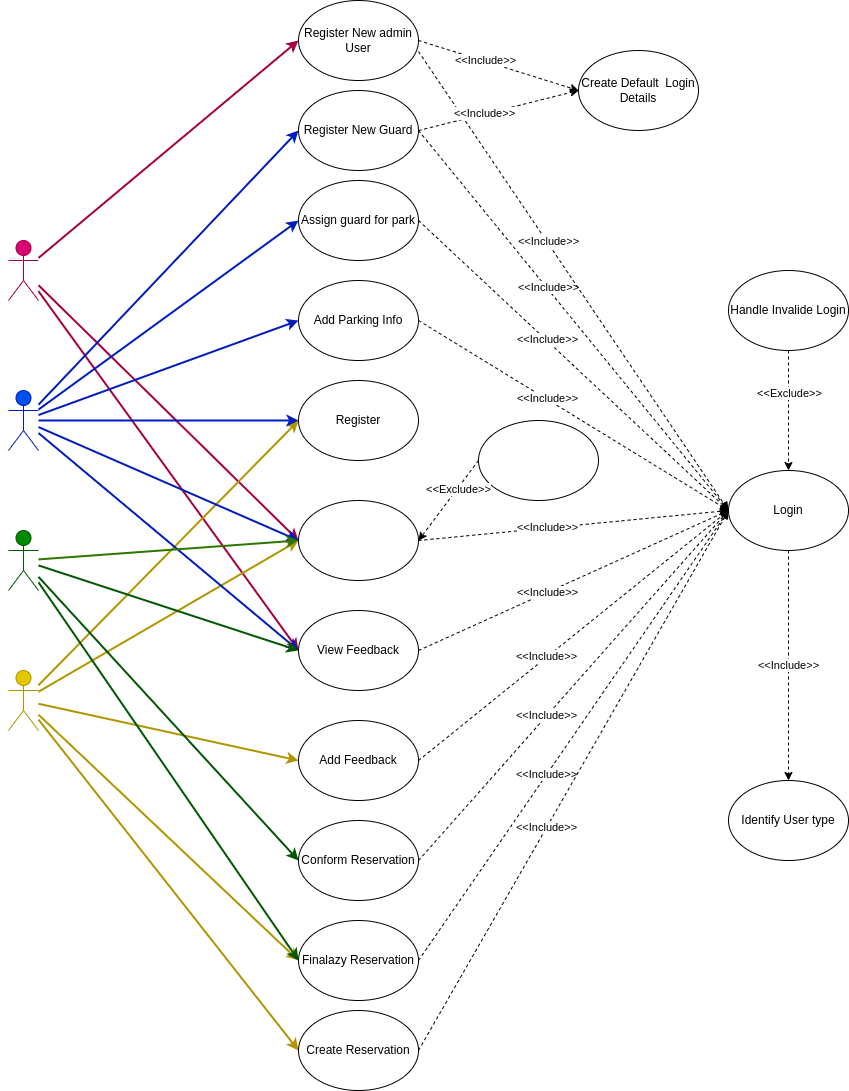

The diagram above was exported from draw.io. Its source (the exported page's mxGraphModel, read from the mxfile embedded in the PNG):
<mxGraphModel dx="1386" dy="800" grid="1" gridSize="10" guides="1" tooltips="1" connect="1" arrows="1" fold="1" page="1" pageScale="1" pageWidth="850" pageHeight="1100" math="0" shadow="0">
  <root>
    <mxCell id="0" />
    <mxCell id="1" parent="0" />
    <mxCell id="34" style="edgeStyle=none;html=1;entryX=0;entryY=0.5;entryDx=0;entryDy=0;fillColor=#d80073;strokeColor=#A50040;strokeWidth=2;" edge="1" parent="1" source="3" target="33">
      <mxGeometry relative="1" as="geometry" />
    </mxCell>
    <mxCell id="63" style="edgeStyle=none;html=1;entryX=0;entryY=0.5;entryDx=0;entryDy=0;strokeWidth=2;fontColor=#ffffff;fillColor=#d80073;strokeColor=#A50040;" edge="1" parent="1" source="3" target="61">
      <mxGeometry relative="1" as="geometry" />
    </mxCell>
    <mxCell id="87" style="edgeStyle=none;html=1;entryX=0;entryY=0.5;entryDx=0;entryDy=0;strokeWidth=2;fontColor=#ffffff;fillColor=#d80073;strokeColor=#A50040;" edge="1" parent="1" source="3" target="78">
      <mxGeometry relative="1" as="geometry" />
    </mxCell>
    <mxCell id="3" value="Admin&lt;br&gt;" style="shape=umlActor;verticalLabelPosition=bottom;verticalAlign=top;html=1;outlineConnect=0;fillColor=#d80073;fontColor=#ffffff;strokeColor=#A50040;" vertex="1" parent="1">
      <mxGeometry x="10" y="240" width="30" height="60" as="geometry" />
    </mxCell>
    <mxCell id="26" style="edgeStyle=none;html=1;entryX=0;entryY=0.5;entryDx=0;entryDy=0;strokeWidth=2;fillColor=#e3c800;strokeColor=#B09500;" edge="1" parent="1" source="4" target="9">
      <mxGeometry relative="1" as="geometry">
        <mxPoint x="380" y="420" as="targetPoint" />
      </mxGeometry>
    </mxCell>
    <mxCell id="32" style="edgeStyle=none;html=1;entryX=0;entryY=0.5;entryDx=0;entryDy=0;strokeWidth=2;fillColor=#e3c800;strokeColor=#B09500;" edge="1" parent="1" source="4" target="16">
      <mxGeometry relative="1" as="geometry" />
    </mxCell>
    <mxCell id="45" style="edgeStyle=none;html=1;entryX=0;entryY=0.5;entryDx=0;entryDy=0;strokeWidth=2;fillColor=#e3c800;strokeColor=#B09500;" edge="1" parent="1" source="4" target="44">
      <mxGeometry relative="1" as="geometry" />
    </mxCell>
    <mxCell id="50" style="edgeStyle=none;html=1;entryX=0;entryY=0.5;entryDx=0;entryDy=0;strokeWidth=2;fillColor=#e3c800;strokeColor=#B09500;" edge="1" parent="1" source="4" target="48">
      <mxGeometry relative="1" as="geometry" />
    </mxCell>
    <mxCell id="90" style="edgeStyle=none;html=1;entryX=0;entryY=0.5;entryDx=0;entryDy=0;strokeWidth=2;fontColor=#ffffff;fillColor=#e3c800;strokeColor=#B09500;" edge="1" parent="1" source="4" target="78">
      <mxGeometry relative="1" as="geometry" />
    </mxCell>
    <mxCell id="4" value="&lt;font color=&quot;#ffffff&quot;&gt;User&lt;/font&gt;" style="shape=umlActor;verticalLabelPosition=bottom;verticalAlign=top;html=1;outlineConnect=0;fillColor=#e3c800;fontColor=#000000;strokeColor=#B09500;" vertex="1" parent="1">
      <mxGeometry x="10" y="670" width="30" height="60" as="geometry" />
    </mxCell>
    <mxCell id="23" style="edgeStyle=none;html=1;entryX=0;entryY=0.5;entryDx=0;entryDy=0;fillColor=#0050ef;strokeColor=#001DBC;strokeWidth=2;" edge="1" parent="1" source="5" target="9">
      <mxGeometry relative="1" as="geometry" />
    </mxCell>
    <mxCell id="35" style="edgeStyle=none;html=1;entryX=0;entryY=0.5;entryDx=0;entryDy=0;fillColor=#0050ef;strokeColor=#001DBC;strokeWidth=2;" edge="1" parent="1" source="5" target="33">
      <mxGeometry relative="1" as="geometry">
        <mxPoint x="290" y="560" as="targetPoint" />
      </mxGeometry>
    </mxCell>
    <mxCell id="41" style="edgeStyle=none;html=1;entryX=0;entryY=0.5;entryDx=0;entryDy=0;fillColor=#0050ef;strokeColor=#001DBC;strokeWidth=2;" edge="1" parent="1" source="5" target="40">
      <mxGeometry relative="1" as="geometry" />
    </mxCell>
    <mxCell id="59" style="edgeStyle=none;html=1;entryX=0;entryY=0.5;entryDx=0;entryDy=0;strokeWidth=2;fontColor=#ffffff;fillColor=#0050ef;strokeColor=#001DBC;" edge="1" parent="1" source="5" target="58">
      <mxGeometry relative="1" as="geometry" />
    </mxCell>
    <mxCell id="64" style="edgeStyle=none;html=1;entryX=0;entryY=0.5;entryDx=0;entryDy=0;strokeWidth=2;fontColor=#ffffff;fillColor=#0050ef;strokeColor=#001DBC;" edge="1" parent="1" source="5" target="62">
      <mxGeometry relative="1" as="geometry" />
    </mxCell>
    <mxCell id="88" style="edgeStyle=none;html=1;entryX=0;entryY=0.5;entryDx=0;entryDy=0;strokeWidth=2;fontColor=#ffffff;fillColor=#0050ef;strokeColor=#001DBC;" edge="1" parent="1" source="5" target="78">
      <mxGeometry relative="1" as="geometry" />
    </mxCell>
    <mxCell id="5" value="Park &lt;br&gt;Owner" style="shape=umlActor;verticalLabelPosition=bottom;verticalAlign=top;html=1;outlineConnect=0;fillColor=#0050ef;fontColor=#ffffff;strokeColor=#001DBC;" vertex="1" parent="1">
      <mxGeometry x="10" y="390" width="30" height="60" as="geometry" />
    </mxCell>
    <mxCell id="36" style="edgeStyle=none;html=1;entryX=0;entryY=0.5;entryDx=0;entryDy=0;fillColor=#008a00;strokeColor=#005700;strokeWidth=2;" edge="1" parent="1" source="6" target="33">
      <mxGeometry relative="1" as="geometry">
        <mxPoint x="370" y="560" as="targetPoint" />
      </mxGeometry>
    </mxCell>
    <mxCell id="47" style="edgeStyle=none;html=1;entryX=0;entryY=0.5;entryDx=0;entryDy=0;fillColor=#008a00;strokeColor=#005700;strokeWidth=2;" edge="1" parent="1" source="6" target="46">
      <mxGeometry relative="1" as="geometry" />
    </mxCell>
    <mxCell id="49" style="edgeStyle=none;html=1;entryX=0;entryY=0.5;entryDx=0;entryDy=0;fillColor=#008a00;strokeColor=#005700;strokeWidth=2;" edge="1" parent="1" source="6" target="48">
      <mxGeometry relative="1" as="geometry" />
    </mxCell>
    <mxCell id="89" style="edgeStyle=none;html=1;entryX=0;entryY=0.5;entryDx=0;entryDy=0;strokeWidth=2;fontColor=#ffffff;fillColor=#60a917;strokeColor=#2D7600;" edge="1" parent="1" source="6" target="78">
      <mxGeometry relative="1" as="geometry" />
    </mxCell>
    <mxCell id="6" value="Security &lt;br&gt;Guard" style="shape=umlActor;verticalLabelPosition=bottom;verticalAlign=top;html=1;outlineConnect=0;fillColor=#008a00;fontColor=#ffffff;strokeColor=#005700;" vertex="1" parent="1">
      <mxGeometry x="10" y="530" width="30" height="60" as="geometry" />
    </mxCell>
    <mxCell id="31" value="&amp;lt;&amp;lt;Include&amp;gt;&amp;gt;" style="edgeStyle=none;html=1;entryX=0.5;entryY=0;entryDx=0;entryDy=0;dashed=1;" edge="1" parent="1" source="8" target="28">
      <mxGeometry relative="1" as="geometry" />
    </mxCell>
    <mxCell id="8" value="Login" style="ellipse;whiteSpace=wrap;html=1;" vertex="1" parent="1">
      <mxGeometry x="730" y="470" width="120" height="80" as="geometry" />
    </mxCell>
    <mxCell id="9" value="Register" style="ellipse;whiteSpace=wrap;html=1;" vertex="1" parent="1">
      <mxGeometry x="300" y="380" width="120" height="80" as="geometry" />
    </mxCell>
    <mxCell id="19" style="edgeStyle=none;html=1;exitX=1;exitY=0.5;exitDx=0;exitDy=0;entryX=0;entryY=0.5;entryDx=0;entryDy=0;dashed=1;" edge="1" parent="1" source="16" target="8">
      <mxGeometry relative="1" as="geometry" />
    </mxCell>
    <mxCell id="20" value="&amp;lt;&amp;lt;Include&amp;gt;&amp;gt;" style="edgeLabel;html=1;align=center;verticalAlign=middle;resizable=0;points=[];" vertex="1" connectable="0" parent="19">
      <mxGeometry x="-0.1736" y="1" relative="1" as="geometry">
        <mxPoint as="offset" />
      </mxGeometry>
    </mxCell>
    <mxCell id="16" value="Add Feedback" style="ellipse;whiteSpace=wrap;html=1;" vertex="1" parent="1">
      <mxGeometry x="300" y="720" width="120" height="80" as="geometry" />
    </mxCell>
    <mxCell id="29" style="edgeStyle=none;html=1;dashed=1;" edge="1" parent="1" source="27" target="8">
      <mxGeometry relative="1" as="geometry" />
    </mxCell>
    <mxCell id="30" value="&amp;lt;&amp;lt;Exclude&amp;gt;&amp;gt;" style="edgeLabel;html=1;align=center;verticalAlign=middle;resizable=0;points=[];" vertex="1" connectable="0" parent="29">
      <mxGeometry x="-0.2995" relative="1" as="geometry">
        <mxPoint as="offset" />
      </mxGeometry>
    </mxCell>
    <mxCell id="27" value="Handle Invalide Login" style="ellipse;whiteSpace=wrap;html=1;" vertex="1" parent="1">
      <mxGeometry x="730" y="270" width="120" height="80" as="geometry" />
    </mxCell>
    <mxCell id="28" value="Identify User type" style="ellipse;whiteSpace=wrap;html=1;" vertex="1" parent="1">
      <mxGeometry x="730" y="780" width="120" height="80" as="geometry" />
    </mxCell>
    <mxCell id="33" value="View Feedback" style="ellipse;whiteSpace=wrap;html=1;" vertex="1" parent="1">
      <mxGeometry x="300" y="610" width="120" height="80" as="geometry" />
    </mxCell>
    <mxCell id="38" style="edgeStyle=none;html=1;exitX=1;exitY=0.5;exitDx=0;exitDy=0;dashed=1;entryX=0;entryY=0.5;entryDx=0;entryDy=0;" edge="1" parent="1" source="33" target="8">
      <mxGeometry relative="1" as="geometry">
        <mxPoint x="430" y="750" as="sourcePoint" />
        <mxPoint x="610" y="500" as="targetPoint" />
      </mxGeometry>
    </mxCell>
    <mxCell id="39" value="&amp;lt;&amp;lt;Include&amp;gt;&amp;gt;" style="edgeLabel;html=1;align=center;verticalAlign=middle;resizable=0;points=[];" vertex="1" connectable="0" parent="38">
      <mxGeometry x="-0.1736" y="1" relative="1" as="geometry">
        <mxPoint as="offset" />
      </mxGeometry>
    </mxCell>
    <mxCell id="40" value="Add Parking Info" style="ellipse;whiteSpace=wrap;html=1;" vertex="1" parent="1">
      <mxGeometry x="300" y="280" width="120" height="80" as="geometry" />
    </mxCell>
    <mxCell id="42" style="edgeStyle=none;html=1;exitX=1;exitY=0.5;exitDx=0;exitDy=0;dashed=1;entryX=0;entryY=0.5;entryDx=0;entryDy=0;" edge="1" parent="1" source="40" target="8">
      <mxGeometry relative="1" as="geometry">
        <mxPoint x="430" y="620" as="sourcePoint" />
        <mxPoint x="640" y="520" as="targetPoint" />
      </mxGeometry>
    </mxCell>
    <mxCell id="43" value="&amp;lt;&amp;lt;Include&amp;gt;&amp;gt;" style="edgeLabel;html=1;align=center;verticalAlign=middle;resizable=0;points=[];" vertex="1" connectable="0" parent="42">
      <mxGeometry x="-0.1736" y="1" relative="1" as="geometry">
        <mxPoint as="offset" />
      </mxGeometry>
    </mxCell>
    <mxCell id="44" value="Create Reservation" style="ellipse;whiteSpace=wrap;html=1;" vertex="1" parent="1">
      <mxGeometry x="300" y="1010" width="120" height="80" as="geometry" />
    </mxCell>
    <mxCell id="46" value="Conform Reservation" style="ellipse;whiteSpace=wrap;html=1;" vertex="1" parent="1">
      <mxGeometry x="300" y="820" width="120" height="80" as="geometry" />
    </mxCell>
    <mxCell id="48" value="Finalazy Reservation" style="ellipse;whiteSpace=wrap;html=1;" vertex="1" parent="1">
      <mxGeometry x="300" y="920" width="120" height="80" as="geometry" />
    </mxCell>
    <mxCell id="51" style="edgeStyle=none;html=1;exitX=1;exitY=0.5;exitDx=0;exitDy=0;dashed=1;entryX=0;entryY=0.5;entryDx=0;entryDy=0;" edge="1" parent="1" source="46" target="8">
      <mxGeometry relative="1" as="geometry">
        <mxPoint x="430" y="740" as="sourcePoint" />
        <mxPoint x="630" y="510" as="targetPoint" />
      </mxGeometry>
    </mxCell>
    <mxCell id="52" value="&amp;lt;&amp;lt;Include&amp;gt;&amp;gt;" style="edgeLabel;html=1;align=center;verticalAlign=middle;resizable=0;points=[];" vertex="1" connectable="0" parent="51">
      <mxGeometry x="-0.1736" y="1" relative="1" as="geometry">
        <mxPoint as="offset" />
      </mxGeometry>
    </mxCell>
    <mxCell id="53" style="edgeStyle=none;html=1;exitX=1;exitY=0.5;exitDx=0;exitDy=0;entryX=0;entryY=0.5;entryDx=0;entryDy=0;dashed=1;" edge="1" parent="1" source="48" target="8">
      <mxGeometry relative="1" as="geometry">
        <mxPoint x="440" y="750" as="sourcePoint" />
        <mxPoint x="650" y="530" as="targetPoint" />
      </mxGeometry>
    </mxCell>
    <mxCell id="54" value="&amp;lt;&amp;lt;Include&amp;gt;&amp;gt;" style="edgeLabel;html=1;align=center;verticalAlign=middle;resizable=0;points=[];" vertex="1" connectable="0" parent="53">
      <mxGeometry x="-0.1736" y="1" relative="1" as="geometry">
        <mxPoint as="offset" />
      </mxGeometry>
    </mxCell>
    <mxCell id="55" style="edgeStyle=none;html=1;exitX=1;exitY=0.5;exitDx=0;exitDy=0;entryX=0;entryY=0.5;entryDx=0;entryDy=0;dashed=1;" edge="1" parent="1" source="44" target="8">
      <mxGeometry relative="1" as="geometry">
        <mxPoint x="450" y="760" as="sourcePoint" />
        <mxPoint x="660" y="540" as="targetPoint" />
      </mxGeometry>
    </mxCell>
    <mxCell id="56" value="&amp;lt;&amp;lt;Include&amp;gt;&amp;gt;" style="edgeLabel;html=1;align=center;verticalAlign=middle;resizable=0;points=[];" vertex="1" connectable="0" parent="55">
      <mxGeometry x="-0.1736" y="1" relative="1" as="geometry">
        <mxPoint as="offset" />
      </mxGeometry>
    </mxCell>
    <mxCell id="58" value="Assign guard for park" style="ellipse;whiteSpace=wrap;html=1;" vertex="1" parent="1">
      <mxGeometry x="300" y="180" width="120" height="80" as="geometry" />
    </mxCell>
    <mxCell id="61" value="Register New admin User" style="ellipse;whiteSpace=wrap;html=1;" vertex="1" parent="1">
      <mxGeometry x="300" width="120" height="80" as="geometry" />
    </mxCell>
    <mxCell id="62" value="Register New Guard" style="ellipse;whiteSpace=wrap;html=1;" vertex="1" parent="1">
      <mxGeometry x="300" y="90" width="120" height="80" as="geometry" />
    </mxCell>
    <mxCell id="65" style="edgeStyle=none;html=1;dashed=1;entryX=0;entryY=0.5;entryDx=0;entryDy=0;exitX=1;exitY=0.5;exitDx=0;exitDy=0;" edge="1" parent="1" source="62" target="8">
      <mxGeometry relative="1" as="geometry">
        <mxPoint x="420" y="150" as="sourcePoint" />
        <mxPoint x="640" y="440" as="targetPoint" />
      </mxGeometry>
    </mxCell>
    <mxCell id="66" value="&amp;lt;&amp;lt;Include&amp;gt;&amp;gt;" style="edgeLabel;html=1;align=center;verticalAlign=middle;resizable=0;points=[];" vertex="1" connectable="0" parent="65">
      <mxGeometry x="-0.1736" y="1" relative="1" as="geometry">
        <mxPoint as="offset" />
      </mxGeometry>
    </mxCell>
    <mxCell id="67" style="edgeStyle=none;html=1;exitX=1;exitY=0.638;exitDx=0;exitDy=0;dashed=1;exitPerimeter=0;entryX=0;entryY=0.5;entryDx=0;entryDy=0;" edge="1" parent="1" source="61" target="8">
      <mxGeometry relative="1" as="geometry">
        <mxPoint x="440" y="390" as="sourcePoint" />
        <mxPoint x="640" y="660" as="targetPoint" />
      </mxGeometry>
    </mxCell>
    <mxCell id="68" value="&amp;lt;&amp;lt;Include&amp;gt;&amp;gt;" style="edgeLabel;html=1;align=center;verticalAlign=middle;resizable=0;points=[];" vertex="1" connectable="0" parent="67">
      <mxGeometry x="-0.1736" y="1" relative="1" as="geometry">
        <mxPoint as="offset" />
      </mxGeometry>
    </mxCell>
    <mxCell id="69" style="edgeStyle=none;html=1;exitX=1;exitY=0.5;exitDx=0;exitDy=0;dashed=1;entryX=0;entryY=0.5;entryDx=0;entryDy=0;" edge="1" parent="1" source="58" target="8">
      <mxGeometry relative="1" as="geometry">
        <mxPoint x="430" y="61.039999999999964" as="sourcePoint" />
        <mxPoint x="630" y="500" as="targetPoint" />
      </mxGeometry>
    </mxCell>
    <mxCell id="70" value="&amp;lt;&amp;lt;Include&amp;gt;&amp;gt;" style="edgeLabel;html=1;align=center;verticalAlign=middle;resizable=0;points=[];" vertex="1" connectable="0" parent="69">
      <mxGeometry x="-0.1736" y="1" relative="1" as="geometry">
        <mxPoint as="offset" />
      </mxGeometry>
    </mxCell>
    <mxCell id="73" value="Create Default&amp;nbsp; Login Details" style="ellipse;whiteSpace=wrap;html=1;" vertex="1" parent="1">
      <mxGeometry x="580" y="50" width="120" height="80" as="geometry" />
    </mxCell>
    <mxCell id="74" style="edgeStyle=none;html=1;exitX=1;exitY=0.5;exitDx=0;exitDy=0;dashed=1;entryX=0;entryY=0.5;entryDx=0;entryDy=0;" edge="1" parent="1" source="61" target="73">
      <mxGeometry relative="1" as="geometry">
        <mxPoint x="430" y="61.039999999999964" as="sourcePoint" />
        <mxPoint x="660" y="580" as="targetPoint" />
      </mxGeometry>
    </mxCell>
    <mxCell id="75" value="&amp;lt;&amp;lt;Include&amp;gt;&amp;gt;" style="edgeLabel;html=1;align=center;verticalAlign=middle;resizable=0;points=[];" vertex="1" connectable="0" parent="74">
      <mxGeometry x="-0.1736" y="1" relative="1" as="geometry">
        <mxPoint as="offset" />
      </mxGeometry>
    </mxCell>
    <mxCell id="76" style="edgeStyle=none;html=1;exitX=1;exitY=0.5;exitDx=0;exitDy=0;dashed=1;entryX=0;entryY=0.5;entryDx=0;entryDy=0;" edge="1" parent="1" source="62" target="73">
      <mxGeometry relative="1" as="geometry">
        <mxPoint x="430" y="50" as="sourcePoint" />
        <mxPoint x="570" y="170" as="targetPoint" />
      </mxGeometry>
    </mxCell>
    <mxCell id="77" value="&amp;lt;&amp;lt;Include&amp;gt;&amp;gt;" style="edgeLabel;html=1;align=center;verticalAlign=middle;resizable=0;points=[];" vertex="1" connectable="0" parent="76">
      <mxGeometry x="-0.1736" y="1" relative="1" as="geometry">
        <mxPoint as="offset" />
      </mxGeometry>
    </mxCell>
    <mxCell id="78" value="Manage Profile" style="ellipse;whiteSpace=wrap;html=1;strokeColor=default;strokeWidth=1;fontColor=#ffffff;" vertex="1" parent="1">
      <mxGeometry x="300" y="500" width="120" height="80" as="geometry" />
    </mxCell>
    <mxCell id="79" style="edgeStyle=none;html=1;exitX=1;exitY=0.5;exitDx=0;exitDy=0;dashed=1;entryX=0;entryY=0.5;entryDx=0;entryDy=0;" edge="1" parent="1" source="78" target="8">
      <mxGeometry relative="1" as="geometry">
        <mxPoint x="430" y="660" as="sourcePoint" />
        <mxPoint x="660" y="620" as="targetPoint" />
      </mxGeometry>
    </mxCell>
    <mxCell id="80" value="&amp;lt;&amp;lt;Include&amp;gt;&amp;gt;" style="edgeLabel;html=1;align=center;verticalAlign=middle;resizable=0;points=[];" vertex="1" connectable="0" parent="79">
      <mxGeometry x="-0.1736" y="1" relative="1" as="geometry">
        <mxPoint as="offset" />
      </mxGeometry>
    </mxCell>
    <mxCell id="81" value="Update Login Details" style="ellipse;whiteSpace=wrap;html=1;strokeColor=default;strokeWidth=1;fontColor=#ffffff;" vertex="1" parent="1">
      <mxGeometry x="480" y="420" width="120" height="80" as="geometry" />
    </mxCell>
    <mxCell id="82" style="edgeStyle=none;html=1;dashed=1;entryX=1;entryY=0.5;entryDx=0;entryDy=0;exitX=0;exitY=0.5;exitDx=0;exitDy=0;" edge="1" parent="1" source="81" target="78">
      <mxGeometry relative="1" as="geometry">
        <mxPoint x="721.8814272837694" y="379.98032978009724" as="sourcePoint" />
        <mxPoint x="728.0961971899137" y="510.0201409881847" as="targetPoint" />
      </mxGeometry>
    </mxCell>
    <mxCell id="83" value="&amp;lt;&amp;lt;Exclude&amp;gt;&amp;gt;" style="edgeLabel;html=1;align=center;verticalAlign=middle;resizable=0;points=[];" vertex="1" connectable="0" parent="82">
      <mxGeometry x="-0.2995" relative="1" as="geometry">
        <mxPoint as="offset" />
      </mxGeometry>
    </mxCell>
  </root>
</mxGraphModel>